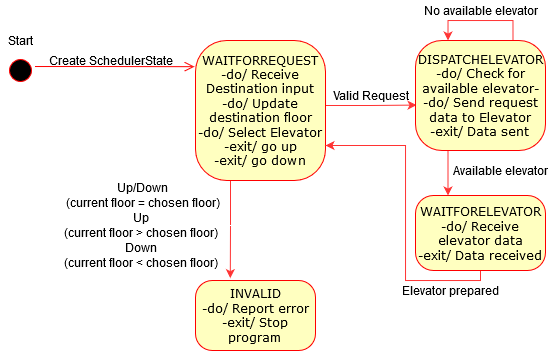

The diagram above was exported from draw.io. Its source (the exported page's mxGraphModel, read from the mxfile embedded in the PNG):
<mxGraphModel dx="519" dy="565" grid="1" gridSize="10" guides="1" tooltips="1" connect="1" arrows="1" fold="1" page="1" pageScale="1" pageWidth="1100" pageHeight="850" background="#ffffff" math="0" shadow="0">
  <root>
    <mxCell id="0" />
    <mxCell id="1" parent="0" />
    <mxCell id="382b91b5511bd0f7-1" value="" style="ellipse;html=1;shape=startState;fillColor=#000000;strokeColor=#ff0000;rounded=1;shadow=0;comic=0;labelBackgroundColor=none;fontFamily=Verdana;fontSize=12;fontColor=#000000;align=center;direction=south;" parent="1" vertex="1">
      <mxGeometry x="130" y="135" width="30" height="30" as="geometry" />
    </mxCell>
    <mxCell id="382b91b5511bd0f7-5" value="&lt;div&gt;INVALID&lt;/div&gt;&lt;div&gt;-do/ Report error&lt;/div&gt;&lt;div&gt;-exit/ Stop program&lt;br&gt;&lt;/div&gt;" style="rounded=1;whiteSpace=wrap;html=1;arcSize=24;fillColor=#ffffc0;strokeColor=#ff0000;shadow=0;comic=0;labelBackgroundColor=none;fontFamily=Verdana;fontSize=12;fontColor=#000000;align=center;" parent="1" vertex="1">
      <mxGeometry x="320" y="360" width="120" height="70" as="geometry" />
    </mxCell>
    <mxCell id="mj7pPtr3mlO1I0tgvFVz-3" style="edgeStyle=orthogonalEdgeStyle;rounded=0;orthogonalLoop=1;jettySize=auto;html=1;exitX=0.25;exitY=1;exitDx=0;exitDy=0;entryX=0.29;entryY=-0.034;entryDx=0;entryDy=0;strokeColor=#FF3333;entryPerimeter=0;" edge="1" parent="1" source="382b91b5511bd0f7-6" target="382b91b5511bd0f7-5">
      <mxGeometry relative="1" as="geometry">
        <Array as="points">
          <mxPoint x="355" y="260" />
          <mxPoint x="355" y="305" />
        </Array>
      </mxGeometry>
    </mxCell>
    <mxCell id="mj7pPtr3mlO1I0tgvFVz-11" style="edgeStyle=orthogonalEdgeStyle;rounded=0;orthogonalLoop=1;jettySize=auto;html=1;exitX=1;exitY=0.25;exitDx=0;exitDy=0;entryX=0.008;entryY=0.587;entryDx=0;entryDy=0;entryPerimeter=0;strokeColor=#FF3333;" edge="1" parent="1" source="382b91b5511bd0f7-6" target="382b91b5511bd0f7-7">
      <mxGeometry relative="1" as="geometry">
        <Array as="points">
          <mxPoint x="450" y="185" />
          <mxPoint x="495" y="185" />
        </Array>
      </mxGeometry>
    </mxCell>
    <mxCell id="382b91b5511bd0f7-6" value="&lt;div&gt;WAITFORREQUEST&lt;/div&gt;&lt;div&gt;-do/ Receive Destination input&lt;/div&gt;&lt;div&gt;-do/ Update destination floor&lt;/div&gt;&lt;div&gt;-do/ Select Elevator&lt;/div&gt;&lt;div&gt;-exit/ go up&lt;/div&gt;&lt;div&gt;-exit/ go down&lt;br&gt;&lt;/div&gt;" style="rounded=1;whiteSpace=wrap;html=1;arcSize=24;fillColor=#ffffc0;strokeColor=#ff0000;shadow=0;comic=0;labelBackgroundColor=none;fontFamily=Verdana;fontSize=12;fontColor=#000000;align=center;" parent="1" vertex="1">
      <mxGeometry x="320" y="120" width="130" height="140" as="geometry" />
    </mxCell>
    <mxCell id="mj7pPtr3mlO1I0tgvFVz-14" style="edgeStyle=orthogonalEdgeStyle;rounded=0;orthogonalLoop=1;jettySize=auto;html=1;exitX=0.25;exitY=1;exitDx=0;exitDy=0;entryX=0.25;entryY=0;entryDx=0;entryDy=0;strokeColor=#FF3333;" edge="1" parent="1" source="382b91b5511bd0f7-7" target="mj7pPtr3mlO1I0tgvFVz-7">
      <mxGeometry relative="1" as="geometry" />
    </mxCell>
    <mxCell id="382b91b5511bd0f7-7" value="&lt;div&gt;DISPATCHELEVATOR&lt;/div&gt;&lt;div&gt;-do/ Check for available elevator-&lt;/div&gt;&lt;div&gt;-do/ Send request data to Elevator&lt;/div&gt;&lt;div&gt;-exit/ Data sent&lt;br&gt;&lt;/div&gt;" style="rounded=1;whiteSpace=wrap;html=1;arcSize=24;fillColor=#ffffc0;strokeColor=#ff0000;shadow=0;comic=0;labelBackgroundColor=none;fontFamily=Verdana;fontSize=12;fontColor=#000000;align=center;" parent="1" vertex="1">
      <mxGeometry x="540" y="120" width="130" height="110" as="geometry" />
    </mxCell>
    <mxCell id="2a3bc250acf0617d-9" style="edgeStyle=orthogonalEdgeStyle;html=1;labelBackgroundColor=none;endArrow=open;endSize=8;strokeColor=#ff0000;fontFamily=Verdana;fontSize=12;align=left;entryX=-0.008;entryY=0.187;entryDx=0;entryDy=0;entryPerimeter=0;" parent="1" source="382b91b5511bd0f7-1" target="382b91b5511bd0f7-6" edge="1">
      <mxGeometry relative="1" as="geometry">
        <Array as="points">
          <mxPoint x="230" y="146" />
          <mxPoint x="230" y="146" />
        </Array>
      </mxGeometry>
    </mxCell>
    <mxCell id="mj7pPtr3mlO1I0tgvFVz-1" value="Start" style="text;html=1;align=center;verticalAlign=middle;resizable=0;points=[];autosize=1;" vertex="1" parent="1">
      <mxGeometry x="125" y="110" width="40" height="20" as="geometry" />
    </mxCell>
    <mxCell id="mj7pPtr3mlO1I0tgvFVz-2" value="Create SchedulerState" style="text;html=1;align=center;verticalAlign=middle;resizable=0;points=[];autosize=1;" vertex="1" parent="1">
      <mxGeometry x="165" y="130" width="140" height="20" as="geometry" />
    </mxCell>
    <mxCell id="mj7pPtr3mlO1I0tgvFVz-4" value="&lt;div&gt;Up&lt;/div&gt;&lt;div&gt;(current floor &amp;gt; chosen floor)&lt;br&gt;&lt;/div&gt;" style="text;html=1;align=center;verticalAlign=middle;resizable=0;points=[];autosize=1;" vertex="1" parent="1">
      <mxGeometry x="180" y="290" width="170" height="30" as="geometry" />
    </mxCell>
    <mxCell id="mj7pPtr3mlO1I0tgvFVz-5" value="&lt;div&gt;Down&lt;/div&gt;&lt;div&gt;(current floor &amp;lt; chosen floor)&lt;br&gt;&lt;/div&gt;" style="text;html=1;align=center;verticalAlign=middle;resizable=0;points=[];autosize=1;" vertex="1" parent="1">
      <mxGeometry x="180" y="320" width="170" height="30" as="geometry" />
    </mxCell>
    <mxCell id="mj7pPtr3mlO1I0tgvFVz-6" value="&lt;div&gt;Up/Down&lt;/div&gt;&lt;div&gt;(current floor = chosen floor)&lt;br&gt;&lt;/div&gt;" style="text;html=1;align=center;verticalAlign=middle;resizable=0;points=[];autosize=1;" vertex="1" parent="1">
      <mxGeometry x="181.9" y="260" width="170" height="30" as="geometry" />
    </mxCell>
    <mxCell id="mj7pPtr3mlO1I0tgvFVz-20" style="edgeStyle=orthogonalEdgeStyle;rounded=0;orthogonalLoop=1;jettySize=auto;html=1;exitX=0.5;exitY=1;exitDx=0;exitDy=0;entryX=1;entryY=0.75;entryDx=0;entryDy=0;strokeColor=#FF3333;" edge="1" parent="1" source="mj7pPtr3mlO1I0tgvFVz-7" target="382b91b5511bd0f7-6">
      <mxGeometry relative="1" as="geometry">
        <Array as="points">
          <mxPoint x="605" y="360" />
          <mxPoint x="530" y="360" />
          <mxPoint x="530" y="225" />
        </Array>
      </mxGeometry>
    </mxCell>
    <mxCell id="mj7pPtr3mlO1I0tgvFVz-7" value="&lt;div&gt;WAITFORELEVATOR&lt;/div&gt;&lt;div&gt;-do/ Receive elevator data&lt;/div&gt;&lt;div&gt;-exit/ Data received&lt;br&gt;&lt;/div&gt;" style="rounded=1;whiteSpace=wrap;html=1;arcSize=24;fillColor=#ffffc0;strokeColor=#ff0000;shadow=0;comic=0;labelBackgroundColor=none;fontFamily=Verdana;fontSize=12;fontColor=#000000;align=center;" vertex="1" parent="1">
      <mxGeometry x="540" y="275" width="130" height="75" as="geometry" />
    </mxCell>
    <mxCell id="mj7pPtr3mlO1I0tgvFVz-9" style="edgeStyle=orthogonalEdgeStyle;rounded=0;orthogonalLoop=1;jettySize=auto;html=1;exitX=0.75;exitY=0;exitDx=0;exitDy=0;entryX=0.25;entryY=0;entryDx=0;entryDy=0;strokeColor=#FF3333;" edge="1" parent="1" source="382b91b5511bd0f7-7" target="382b91b5511bd0f7-7">
      <mxGeometry relative="1" as="geometry">
        <Array as="points">
          <mxPoint x="597" y="100" />
          <mxPoint x="533" y="100" />
        </Array>
      </mxGeometry>
    </mxCell>
    <mxCell id="mj7pPtr3mlO1I0tgvFVz-13" value="No available elevator" style="text;html=1;align=center;verticalAlign=middle;resizable=0;points=[];autosize=1;" vertex="1" parent="1">
      <mxGeometry x="540" y="80" width="130" height="20" as="geometry" />
    </mxCell>
    <mxCell id="mj7pPtr3mlO1I0tgvFVz-15" value="Available elevator" style="text;html=1;align=center;verticalAlign=middle;resizable=0;points=[];autosize=1;" vertex="1" parent="1">
      <mxGeometry x="570" y="240" width="110" height="20" as="geometry" />
    </mxCell>
    <mxCell id="mj7pPtr3mlO1I0tgvFVz-18" value="Valid Request" style="text;html=1;align=center;verticalAlign=middle;resizable=0;points=[];autosize=1;" vertex="1" parent="1">
      <mxGeometry x="450" y="165" width="90" height="20" as="geometry" />
    </mxCell>
    <mxCell id="mj7pPtr3mlO1I0tgvFVz-21" value="Elevator prepared" style="text;html=1;align=center;verticalAlign=middle;resizable=0;points=[];autosize=1;" vertex="1" parent="1">
      <mxGeometry x="520" y="360" width="110" height="20" as="geometry" />
    </mxCell>
  </root>
</mxGraphModel>